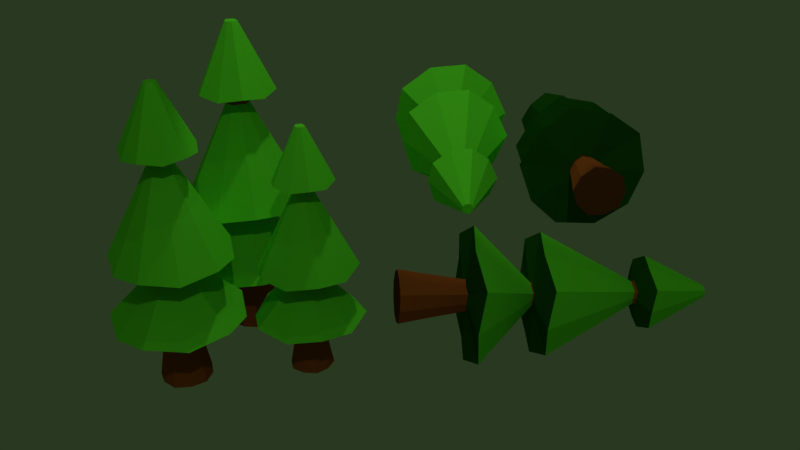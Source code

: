 # Source: LowPolyTree.blend  (saved by Blender 2.78.0; exported with 4.5.12 LTS)
import bpy
from mathutils import Matrix  # noqa: F401  (used for matrix-valued properties, if any)

bpy.ops.wm.read_factory_settings(use_empty=True)
scene = bpy.context.scene
scene.name = 'Scene'

# ---- collections
col_collection_1 = bpy.data.collections.new('Collection 1'); scene.collection.children.link(col_collection_1)

# ---- materials (node trees are filled in below, after node groups)
mat_plant = bpy.data.materials.new('PLANT')
mat_plant.alpha_threshold = 0.0
mat_plant.use_transparent_shadow = False
mat_plant.diffuse_color = (0.1727, 1.0, 0.0291, 1.0)
mat_plant.roughness = 0.5
mat_plant.specular_intensity = 0.0
mat_wood = bpy.data.materials.new('WOOD')
mat_wood.alpha_threshold = 0.0
mat_wood.use_transparent_shadow = False
mat_wood.diffuse_color = (0.4386, 0.09922, 0.01535, 1.0)
mat_wood.specular_color = (0.1358, 1.0, 0.3164)
mat_wood.roughness = 0.5
mat_wood.specular_intensity = 0.0
mat_plantdarc = bpy.data.materials.new('PLANTDARC')
mat_plantdarc.alpha_threshold = 0.0
mat_plantdarc.use_transparent_shadow = False
mat_plantdarc.diffuse_color = (0.01891, 0.1237, 0.005589, 1.0)
mat_plantdarc.roughness = 0.5
mat_plantdarc.specular_intensity = 0.0
mat_pantlmidele = bpy.data.materials.new('PANTLMIDELE')
mat_pantlmidele.alpha_threshold = 0.0
mat_pantlmidele.use_transparent_shadow = False
mat_pantlmidele.diffuse_color = (0.1877, 0.6038, 0.04052, 1.0)
mat_pantlmidele.roughness = 0.5
mat_pantlmidele.specular_intensity = 0.0
mat_wooddarc = bpy.data.materials.new('WOODDARC')
mat_wooddarc.alpha_threshold = 0.0
mat_wooddarc.use_transparent_shadow = False
mat_wooddarc.diffuse_color = (0.1845, 0.04686, 0.01198, 1.0)
mat_wooddarc.roughness = 0.5
mat_plant_003 = bpy.data.materials.new('PLANT.003')
mat_plant_003.alpha_threshold = 0.0
mat_plant_003.use_transparent_shadow = False
mat_plant_003.diffuse_color = (0.1727, 1.0, 0.0291, 1.0)
mat_plant_003.roughness = 0.5
mat_plant_003.specular_intensity = 0.0
mat_wood_003 = bpy.data.materials.new('WOOD.003')
mat_wood_003.alpha_threshold = 0.0
mat_wood_003.use_transparent_shadow = False
mat_wood_003.diffuse_color = (0.4386, 0.09922, 0.01535, 1.0)
mat_wood_003.specular_color = (0.1358, 1.0, 0.3164)
mat_wood_003.roughness = 0.5
mat_wood_003.specular_intensity = 0.0
mat_plantdarc_003 = bpy.data.materials.new('PLANTDARC.003')
mat_plantdarc_003.alpha_threshold = 0.0
mat_plantdarc_003.use_transparent_shadow = False
mat_plantdarc_003.diffuse_color = (0.01891, 0.1237, 0.005589, 1.0)
mat_plantdarc_003.roughness = 0.5
mat_plantdarc_003.specular_intensity = 0.0
mat_pantlmidele_003 = bpy.data.materials.new('PANTLMIDELE.003')
mat_pantlmidele_003.alpha_threshold = 0.0
mat_pantlmidele_003.use_transparent_shadow = False
mat_pantlmidele_003.diffuse_color = (0.1877, 0.6038, 0.04052, 1.0)
mat_pantlmidele_003.roughness = 0.5
mat_pantlmidele_003.specular_intensity = 0.0
mat_wooddarc_003 = bpy.data.materials.new('WOODDARC.003')
mat_wooddarc_003.alpha_threshold = 0.0
mat_wooddarc_003.use_transparent_shadow = False
mat_wooddarc_003.diffuse_color = (0.1845, 0.04686, 0.01198, 1.0)
mat_wooddarc_003.roughness = 0.5
mat_plant_005 = bpy.data.materials.new('PLANT.005')
mat_plant_005.alpha_threshold = 0.0
mat_plant_005.use_transparent_shadow = False
mat_plant_005.diffuse_color = (0.1727, 1.0, 0.0291, 1.0)
mat_plant_005.roughness = 0.5
mat_plant_005.specular_intensity = 0.0
mat_wood_005 = bpy.data.materials.new('WOOD.005')
mat_wood_005.alpha_threshold = 0.0
mat_wood_005.use_transparent_shadow = False
mat_wood_005.diffuse_color = (0.4386, 0.09922, 0.01535, 1.0)
mat_wood_005.specular_color = (0.1358, 1.0, 0.3164)
mat_wood_005.roughness = 0.5
mat_wood_005.specular_intensity = 0.0
mat_plantdarc_005 = bpy.data.materials.new('PLANTDARC.005')
mat_plantdarc_005.alpha_threshold = 0.0
mat_plantdarc_005.use_transparent_shadow = False
mat_plantdarc_005.diffuse_color = (0.01891, 0.1237, 0.005589, 1.0)
mat_plantdarc_005.roughness = 0.5
mat_plantdarc_005.specular_intensity = 0.0
mat_pantlmidele_005 = bpy.data.materials.new('PANTLMIDELE.005')
mat_pantlmidele_005.alpha_threshold = 0.0
mat_pantlmidele_005.use_transparent_shadow = False
mat_pantlmidele_005.diffuse_color = (0.1877, 0.6038, 0.04052, 1.0)
mat_pantlmidele_005.roughness = 0.5
mat_pantlmidele_005.specular_intensity = 0.0
mat_wooddarc_005 = bpy.data.materials.new('WOODDARC.005')
mat_wooddarc_005.alpha_threshold = 0.0
mat_wooddarc_005.use_transparent_shadow = False
mat_wooddarc_005.diffuse_color = (0.1845, 0.04686, 0.01198, 1.0)
mat_wooddarc_005.roughness = 0.5
mat_plant_009 = bpy.data.materials.new('PLANT.009')
mat_plant_009.alpha_threshold = 0.0
mat_plant_009.use_transparent_shadow = False
mat_plant_009.diffuse_color = (0.1727, 1.0, 0.0291, 1.0)
mat_plant_009.roughness = 0.5
mat_plant_009.specular_intensity = 0.0
mat_wood_009 = bpy.data.materials.new('WOOD.009')
mat_wood_009.alpha_threshold = 0.0
mat_wood_009.use_transparent_shadow = False
mat_wood_009.diffuse_color = (0.4386, 0.09922, 0.01535, 1.0)
mat_wood_009.specular_color = (0.1358, 1.0, 0.3164)
mat_wood_009.roughness = 0.5
mat_wood_009.specular_intensity = 0.0
mat_plantdarc_009 = bpy.data.materials.new('PLANTDARC.009')
mat_plantdarc_009.alpha_threshold = 0.0
mat_plantdarc_009.use_transparent_shadow = False
mat_plantdarc_009.diffuse_color = (0.01891, 0.1237, 0.005589, 1.0)
mat_plantdarc_009.roughness = 0.5
mat_plantdarc_009.specular_intensity = 0.0
mat_pantlmidele_009 = bpy.data.materials.new('PANTLMIDELE.009')
mat_pantlmidele_009.alpha_threshold = 0.0
mat_pantlmidele_009.use_transparent_shadow = False
mat_pantlmidele_009.diffuse_color = (0.1877, 0.6038, 0.04052, 1.0)
mat_pantlmidele_009.roughness = 0.5
mat_pantlmidele_009.specular_intensity = 0.0
mat_wooddarc_009 = bpy.data.materials.new('WOODDARC.009')
mat_wooddarc_009.alpha_threshold = 0.0
mat_wooddarc_009.use_transparent_shadow = False
mat_wooddarc_009.diffuse_color = (0.1845, 0.04686, 0.01198, 1.0)
mat_wooddarc_009.roughness = 0.5
mat_plant_010 = bpy.data.materials.new('PLANT.010')
mat_plant_010.alpha_threshold = 0.0
mat_plant_010.use_transparent_shadow = False
mat_plant_010.diffuse_color = (0.1727, 1.0, 0.0291, 1.0)
mat_plant_010.roughness = 0.5
mat_plant_010.specular_intensity = 0.0
mat_wood_010 = bpy.data.materials.new('WOOD.010')
mat_wood_010.alpha_threshold = 0.0
mat_wood_010.use_transparent_shadow = False
mat_wood_010.diffuse_color = (0.4386, 0.09922, 0.01535, 1.0)
mat_wood_010.specular_color = (0.1358, 1.0, 0.3164)
mat_wood_010.roughness = 0.5
mat_wood_010.specular_intensity = 0.0
mat_plantdarc_010 = bpy.data.materials.new('PLANTDARC.010')
mat_plantdarc_010.alpha_threshold = 0.0
mat_plantdarc_010.use_transparent_shadow = False
mat_plantdarc_010.diffuse_color = (0.01891, 0.1237, 0.005589, 1.0)
mat_plantdarc_010.roughness = 0.5
mat_plantdarc_010.specular_intensity = 0.0
mat_pantlmidele_010 = bpy.data.materials.new('PANTLMIDELE.010')
mat_pantlmidele_010.alpha_threshold = 0.0
mat_pantlmidele_010.use_transparent_shadow = False
mat_pantlmidele_010.diffuse_color = (0.1877, 0.6038, 0.04052, 1.0)
mat_pantlmidele_010.roughness = 0.5
mat_pantlmidele_010.specular_intensity = 0.0
mat_wooddarc_010 = bpy.data.materials.new('WOODDARC.010')
mat_wooddarc_010.alpha_threshold = 0.0
mat_wooddarc_010.use_transparent_shadow = False
mat_wooddarc_010.diffuse_color = (0.1845, 0.04686, 0.01198, 1.0)
mat_wooddarc_010.roughness = 0.5
mat_plant_011 = bpy.data.materials.new('PLANT.011')
mat_plant_011.alpha_threshold = 0.0
mat_plant_011.use_transparent_shadow = False
mat_plant_011.diffuse_color = (0.1727, 1.0, 0.0291, 1.0)
mat_plant_011.roughness = 0.5
mat_plant_011.specular_intensity = 0.0
mat_wood_011 = bpy.data.materials.new('WOOD.011')
mat_wood_011.alpha_threshold = 0.0
mat_wood_011.use_transparent_shadow = False
mat_wood_011.diffuse_color = (0.4386, 0.09922, 0.01535, 1.0)
mat_wood_011.specular_color = (0.1358, 1.0, 0.3164)
mat_wood_011.roughness = 0.5
mat_wood_011.specular_intensity = 0.0
mat_plantdarc_011 = bpy.data.materials.new('PLANTDARC.011')
mat_plantdarc_011.alpha_threshold = 0.0
mat_plantdarc_011.use_transparent_shadow = False
mat_plantdarc_011.diffuse_color = (0.01891, 0.1237, 0.005589, 1.0)
mat_plantdarc_011.roughness = 0.5
mat_plantdarc_011.specular_intensity = 0.0
mat_pantlmidele_011 = bpy.data.materials.new('PANTLMIDELE.011')
mat_pantlmidele_011.alpha_threshold = 0.0
mat_pantlmidele_011.use_transparent_shadow = False
mat_pantlmidele_011.diffuse_color = (0.1877, 0.6038, 0.04052, 1.0)
mat_pantlmidele_011.roughness = 0.5
mat_pantlmidele_011.specular_intensity = 0.0
mat_wooddarc_011 = bpy.data.materials.new('WOODDARC.011')
mat_wooddarc_011.alpha_threshold = 0.0
mat_wooddarc_011.use_transparent_shadow = False
mat_wooddarc_011.diffuse_color = (0.1845, 0.04686, 0.01198, 1.0)
mat_wooddarc_011.roughness = 0.5

# ---- material node trees

# ---- world
world_world = bpy.data.worlds.new('World'); scene.world = world_world
world_world.color = (0.02234, 0.03968, 0.01443)
world_world.use_sun_shadow = False
world_world.sun_shadow_jitter_overblur = 0.0
world_world.cycles.sampling_method = 'MANUAL'

# ---- cameras
cam_camera = bpy.data.cameras.new('Camera')
cam_camera.clip_end = 100.0
cam_camera.lens = 35.0
cam_camera.sensor_width = 32.0
cam_camera.sensor_height = 18.0
cam_camera.ortho_scale = 7.314
cam_camera.dof.focus_distance = 0.0
cam_camera.dof.aperture_fstop = 128.0

# ---- lights
light_sun_003 = bpy.data.lights.new('Sun.003', 'SPOT')
light_sun_003.color = (0.747, 0.9712, 1.0)
light_sun_003.transmission_factor = 0.0
light_sun_003.energy = 100.0
light_sun_003.shadow_buffer_clip_start = 0.5
light_sun_003.shadow_soft_size = 0.1
light_sun_003.shadow_maximum_resolution = 0.006
light_sun_003.use_absolute_resolution = True
light_sun_004 = bpy.data.lights.new('Sun.004', 'SPOT')
light_sun_004.color = (0.747, 0.9712, 1.0)
light_sun_004.transmission_factor = 0.0
light_sun_004.energy = 100.0
light_sun_004.shadow_buffer_clip_start = 0.5
light_sun_004.shadow_soft_size = 0.1
light_sun_004.shadow_maximum_resolution = 0.006
light_sun_004.use_absolute_resolution = True
light_sun_005 = bpy.data.lights.new('Sun.005', 'SPOT')
light_sun_005.color = (0.747, 0.9712, 1.0)
light_sun_005.transmission_factor = 0.0
light_sun_005.energy = 100.0
light_sun_005.shadow_buffer_clip_start = 0.5
light_sun_005.shadow_soft_size = 0.1
light_sun_005.shadow_maximum_resolution = 0.006
light_sun_005.use_absolute_resolution = True

# ---- meshes
me_icosphere = bpy.data.meshes.new('Icosphere')
me_icosphere.from_pydata([(0.2313, -0.7118, 0.4536), (-0.6055, -0.4399, 0.4536), (-0.6055, 0.4399, 0.4536), (0.2313, 0.7118, 0.4536), (0.7484, 1.46e-09, 0.4536), (0.5758, -0.4184, 0.5193), (-0.22, -0.6769, 0.5193), (-0.7118, 1.46e-09, 0.5193), (-0.22, 0.6769, 0.5193), (0.5758, 0.4184, 0.5193), (0.6852, -0.5, 1.248), (0.2734, -0.8506, 1.246), (-0.2658, -0.809, 1.248), (-0.7266, -0.5257, 1.246), (-0.8536, 4.404e-07, 1.248), (-0.7266, 0.5257, 1.246), (-0.2658, 0.809, 1.248), (0.2734, 0.8506, 1.246), (0.6852, 0.5, 1.248), (0.8914, 4.404e-07, 1.246), (0.1595, -0.5, 1.257), (0.5227, 4.404e-07, 1.257), (-0.002981, 4.404e-07, 1.262), (-0.4283, -0.309, 1.257), (-0.4283, 0.309, 1.257), (0.1595, 0.5, 1.257), (0.404, -0.2935, -0.8891), (0.1622, -0.4993, -0.9352), (-0.1543, -0.4749, -0.8891), (-0.4248, -0.3086, -0.9352), (-0.4993, 4.626e-09, -0.8891), (-0.4248, 0.3086, -0.9352), (-0.1543, 0.4749, -0.8891), (0.1622, 0.4993, -0.9352), (0.404, 0.2935, -0.8891), (0.525, 4.626e-09, -0.9352), (1.738, -1.263, -0.9454), (0.6982, -2.149, -1.144), (-0.664, -2.044, -0.9454), (-1.828, -1.328, -1.144), (-2.149, 1.289e-08, -0.9454), (-1.828, 1.328, -1.144), (-0.664, 2.044, -0.9454), (0.6982, 2.149, -1.144), (1.738, 1.263, -0.9454), (2.259, 1.289e-08, -1.144), (0.2954, -0.2151, -3.017), (0.1183, -0.3659, -3.051), (-0.1136, -0.348, -3.017), (-0.3118, -0.2261, -3.051), (-0.3664, 7.87e-08, -3.017), (-0.3118, 0.2261, -3.051), (-0.1136, 0.348, -3.017), (0.1183, 0.3659, -3.051), (0.2954, 0.2151, -3.017), (0.3842, 7.87e-08, -3.051), (0.296, -0.2151, -3.059), (0.1189, -0.3659, -3.093), (-0.1131, -0.348, -3.059), (-0.3112, -0.2261, -3.093), (-0.3659, -6.627e-09, -3.059), (-0.3112, 0.2261, -3.093), (-0.1131, 0.348, -3.059), (0.1189, 0.3659, -3.093), (0.296, 0.2151, -3.059), (0.3847, -6.627e-09, -3.093), (1.563, -1.136, -3.122), (0.6278, -1.933, -3.3), (-0.5973, -1.838, -3.122), (-1.644, -1.194, -3.3), (-1.933, -2.937e-08, -3.122), (-1.644, 1.194, -3.3), (-0.5973, 1.838, -3.122), (0.6278, 1.933, -3.3), (1.563, 1.136, -3.122), (2.032, -2.937e-08, -3.3), (0.3022, -0.2196, -6.487), (0.1213, -0.3737, -6.522), (-0.1156, -0.3554, -6.487), (-0.318, -0.2309, -6.522), (-0.3738, -5.532e-09, -6.487), (-0.318, 0.2309, -6.522), (-0.1156, 0.3554, -6.487), (0.1213, 0.3737, -6.522), (0.3022, 0.2196, -6.487), (0.3928, -5.532e-09, -6.522), (0.9433, -0.6854, -6.705), (0.3788, -1.166, -6.812), (-0.3605, -1.109, -6.705), (-0.9921, -0.7207, -6.812), (-1.166, -3.553e-09, -6.705), (-0.9921, 0.7207, -6.812), (-0.3605, 1.109, -6.705), (0.3788, 1.166, -6.812), (0.9433, 0.6854, -6.705), (1.226, -3.553e-09, -6.812), (0.1527, -0.111, -8.881), (0.06125, -0.1888, -8.899), (-0.05846, -0.1796, -8.881), (-0.1607, -0.1167, -8.899), (-0.1889, -5.849e-09, -8.881), (-0.1607, 0.1167, -8.899), (-0.05846, 0.1796, -8.881), (0.06125, 0.1888, -8.899), (0.1527, 0.111, -8.881), (0.1985, -5.849e-09, -8.899), (0.1156, 0.3568, -6.419), (-0.1106, 0.3393, -6.386), (0.1156, -0.3568, -6.419), (0.2883, -0.2097, -6.386), (-0.3571, 2.959e-08, -6.386), (-0.3038, -0.2205, -6.419), (0.3748, 2.959e-08, -6.419), (0.2883, 0.2097, -6.386), (-0.1106, -0.3393, -6.386), (-0.3038, 0.2205, -6.419)], [], [(6, 0, 11, 12), (0, 5, 10, 11), (9, 3, 17, 18), (3, 8, 16, 17), (5, 4, 19, 10), (8, 2, 15, 16), (2, 7, 14, 15), (7, 1, 13, 14), (1, 6, 12, 13), (4, 9, 18, 19), (11, 10, 20), (13, 12, 23), (15, 14, 24), (17, 16, 25), (19, 18, 21), (21, 25, 22), (21, 18, 25), (18, 17, 25), (25, 24, 22), (25, 16, 24), (16, 15, 24), (24, 23, 22), (24, 14, 23), (14, 13, 23), (23, 20, 22), (23, 12, 20), (12, 11, 20), (20, 21, 22), (20, 10, 21), (10, 19, 21), (7, 2, 31, 30), (35, 26, 36, 45), (3, 9, 34, 33), (0, 6, 28, 27), (8, 3, 33, 32), (5, 0, 27, 26), (1, 7, 30, 29), (9, 4, 35, 34), (6, 1, 29, 28), (2, 8, 32, 31), (4, 5, 26, 35), (40, 41, 51, 50), (30, 31, 41, 40), (33, 34, 44, 43), (27, 28, 38, 37), (32, 33, 43, 42), (26, 27, 37, 36), (29, 30, 40, 39), (34, 35, 45, 44), (28, 29, 39, 38), (31, 32, 42, 41), (53, 54, 64, 63), (43, 44, 54, 53), (37, 38, 48, 47), (42, 43, 53, 52), (36, 37, 47, 46), (39, 40, 50, 49), (44, 45, 55, 54), (38, 39, 49, 48), (41, 42, 52, 51), (45, 36, 46, 55), (57, 58, 68, 67), (47, 48, 58, 57), (52, 53, 63, 62), (46, 47, 57, 56), (49, 50, 60, 59), (54, 55, 65, 64), (48, 49, 59, 58), (51, 52, 62, 61), (55, 46, 56, 65), (50, 51, 61, 60), (107, 106, 83, 82), (62, 63, 73, 72), (56, 57, 67, 66), (59, 60, 70, 69), (64, 65, 75, 74), (58, 59, 69, 68), (61, 62, 72, 71), (65, 56, 66, 75), (60, 61, 71, 70), (63, 64, 74, 73), (76, 77, 87, 86), (109, 108, 77, 76), (111, 110, 80, 79), (113, 112, 85, 84), (114, 111, 79, 78), (115, 107, 82, 81), (112, 109, 76, 85), (110, 115, 81, 80), (106, 113, 84, 83), (108, 114, 78, 77), (94, 95, 105, 104), (79, 80, 90, 89), (84, 85, 95, 94), (78, 79, 89, 88), (81, 82, 92, 91), (85, 76, 86, 95), (80, 81, 91, 90), (83, 84, 94, 93), (77, 78, 88, 87), (82, 83, 93, 92), (96, 97, 98, 99, 100, 101, 102, 103, 104, 105), (88, 89, 99, 98), (91, 92, 102, 101), (95, 86, 96, 105), (90, 91, 101, 100), (93, 94, 104, 103), (87, 88, 98, 97), (92, 93, 103, 102), (86, 87, 97, 96), (89, 90, 100, 99), (67, 68, 114, 108), (73, 74, 113, 106), (70, 71, 115, 110), (75, 66, 109, 112), (71, 72, 107, 115), (68, 69, 111, 114), (74, 75, 112, 113), (69, 70, 110, 111), (66, 67, 108, 109), (72, 73, 106, 107)])
me_icosphere.polygons.foreach_set('material_index', [1, 1, 1, 1, 1, 1, 1, 1, 1, 1, 4, 4, 4, 4, 4, 4, 4, 4, 4, 4, 4, 4, 4, 4, 4, 4, 4, 4, 4, 4, 1, 2, 1, 1, 1, 1, 1, 1, 1, 1, 1, 0, 2, 2, 2, 2, 2, 2, 2, 2, 2, 1, 0, 0, 0, 0, 0, 0, 0, 0, 0, 2, 1, 1, 1, 1, 1, 1, 1, 1, 1, 1, 2, 2, 2, 2, 2, 2, 2, 2, 2, 2, 1, 1, 1, 1, 1, 1, 1, 1, 1, 0, 2, 2, 2, 2, 2, 2, 2, 2, 2, 0, 0, 0, 0, 0, 0, 0, 0, 0, 0, 0, 0, 0, 0, 0, 0, 0, 0, 0, 0])
me_icosphere.materials.append(mat_plant)
me_icosphere.materials.append(mat_wood)
me_icosphere.materials.append(mat_plantdarc)
me_icosphere.materials.append(mat_pantlmidele)
me_icosphere.materials.append(mat_wooddarc)
me_icosphere.use_remesh_preserve_volume = False
me_icosphere.use_remesh_preserve_attributes = False
me_icosphere.use_mirror_vertex_groups = False
me_icosphere.update()
me_icosphere_003 = bpy.data.meshes.new('Icosphere.003')
me_icosphere_003.from_pydata([(0.2313, -0.7118, 0.4536), (-0.6055, -0.4399, 0.4536), (-0.6055, 0.4399, 0.4536), (0.2313, 0.7118, 0.4536), (0.7484, 1.46e-09, 0.4536), (0.5758, -0.4184, 0.5193), (-0.22, -0.6769, 0.5193), (-0.7118, 1.46e-09, 0.5193), (-0.22, 0.6769, 0.5193), (0.5758, 0.4184, 0.5193), (0.6852, -0.5, 1.248), (0.2734, -0.8506, 1.246), (-0.2658, -0.809, 1.248), (-0.7266, -0.5257, 1.246), (-0.8536, 4.404e-07, 1.248), (-0.7266, 0.5257, 1.246), (-0.2658, 0.809, 1.248), (0.2734, 0.8506, 1.246), (0.6852, 0.5, 1.248), (0.8914, 4.404e-07, 1.246), (0.1595, -0.5, 1.257), (0.5227, 4.404e-07, 1.257), (-0.002981, 4.404e-07, 1.262), (-0.4283, -0.309, 1.257), (-0.4283, 0.309, 1.257), (0.1595, 0.5, 1.257), (0.404, -0.2935, -0.8891), (0.1622, -0.4993, -0.9352), (-0.1543, -0.4749, -0.8891), (-0.4248, -0.3086, -0.9352), (-0.4993, 4.626e-09, -0.8891), (-0.4248, 0.3086, -0.9352), (-0.1543, 0.4749, -0.8891), (0.1622, 0.4993, -0.9352), (0.404, 0.2935, -0.8891), (0.525, 4.626e-09, -0.9352), (1.738, -1.263, -0.9454), (0.6982, -2.149, -1.144), (-0.664, -2.044, -0.9454), (-1.828, -1.328, -1.144), (-2.149, 1.289e-08, -0.9454), (-1.828, 1.328, -1.144), (-0.664, 2.044, -0.9454), (0.6982, 2.149, -1.144), (1.738, 1.263, -0.9454), (2.259, 1.289e-08, -1.144), (0.2954, -0.2151, -3.017), (0.1183, -0.3659, -3.051), (-0.1136, -0.348, -3.017), (-0.3118, -0.2261, -3.051), (-0.3664, 7.87e-08, -3.017), (-0.3118, 0.2261, -3.051), (-0.1136, 0.348, -3.017), (0.1183, 0.3659, -3.051), (0.2954, 0.2151, -3.017), (0.3842, 7.87e-08, -3.051), (0.296, -0.2151, -3.059), (0.1189, -0.3659, -3.093), (-0.1131, -0.348, -3.059), (-0.3112, -0.2261, -3.093), (-0.3659, -6.627e-09, -3.059), (-0.3112, 0.2261, -3.093), (-0.1131, 0.348, -3.059), (0.1189, 0.3659, -3.093), (0.296, 0.2151, -3.059), (0.3847, -6.627e-09, -3.093), (1.563, -1.136, -3.122), (0.6278, -1.933, -3.3), (-0.5973, -1.838, -3.122), (-1.644, -1.194, -3.3), (-1.933, -2.937e-08, -3.122), (-1.644, 1.194, -3.3), (-0.5973, 1.838, -3.122), (0.6278, 1.933, -3.3), (1.563, 1.136, -3.122), (2.032, -2.937e-08, -3.3), (0.3022, -0.2196, -6.487), (0.1213, -0.3737, -6.522), (-0.1156, -0.3554, -6.487), (-0.318, -0.2309, -6.522), (-0.3738, -5.532e-09, -6.487), (-0.318, 0.2309, -6.522), (-0.1156, 0.3554, -6.487), (0.1213, 0.3737, -6.522), (0.3022, 0.2196, -6.487), (0.3928, -5.532e-09, -6.522), (0.9433, -0.6854, -6.705), (0.3788, -1.166, -6.812), (-0.3605, -1.109, -6.705), (-0.9921, -0.7207, -6.812), (-1.166, -3.553e-09, -6.705), (-0.9921, 0.7207, -6.812), (-0.3605, 1.109, -6.705), (0.3788, 1.166, -6.812), (0.9433, 0.6854, -6.705), (1.226, -3.553e-09, -6.812), (0.1527, -0.111, -8.881), (0.06125, -0.1888, -8.899), (-0.05846, -0.1796, -8.881), (-0.1607, -0.1167, -8.899), (-0.1889, -5.849e-09, -8.881), (-0.1607, 0.1167, -8.899), (-0.05846, 0.1796, -8.881), (0.06125, 0.1888, -8.899), (0.1527, 0.111, -8.881), (0.1985, -5.849e-09, -8.899), (0.1156, 0.3568, -6.419), (-0.1106, 0.3393, -6.386), (0.1156, -0.3568, -6.419), (0.2883, -0.2097, -6.386), (-0.3571, 2.959e-08, -6.386), (-0.3038, -0.2205, -6.419), (0.3748, 2.959e-08, -6.419), (0.2883, 0.2097, -6.386), (-0.1106, -0.3393, -6.386), (-0.3038, 0.2205, -6.419)], [], [(6, 0, 11, 12), (0, 5, 10, 11), (9, 3, 17, 18), (3, 8, 16, 17), (5, 4, 19, 10), (8, 2, 15, 16), (2, 7, 14, 15), (7, 1, 13, 14), (1, 6, 12, 13), (4, 9, 18, 19), (11, 10, 20), (13, 12, 23), (15, 14, 24), (17, 16, 25), (19, 18, 21), (21, 25, 22), (21, 18, 25), (18, 17, 25), (25, 24, 22), (25, 16, 24), (16, 15, 24), (24, 23, 22), (24, 14, 23), (14, 13, 23), (23, 20, 22), (23, 12, 20), (12, 11, 20), (20, 21, 22), (20, 10, 21), (10, 19, 21), (7, 2, 31, 30), (35, 26, 36, 45), (3, 9, 34, 33), (0, 6, 28, 27), (8, 3, 33, 32), (5, 0, 27, 26), (1, 7, 30, 29), (9, 4, 35, 34), (6, 1, 29, 28), (2, 8, 32, 31), (4, 5, 26, 35), (40, 41, 51, 50), (30, 31, 41, 40), (33, 34, 44, 43), (27, 28, 38, 37), (32, 33, 43, 42), (26, 27, 37, 36), (29, 30, 40, 39), (34, 35, 45, 44), (28, 29, 39, 38), (31, 32, 42, 41), (53, 54, 64, 63), (43, 44, 54, 53), (37, 38, 48, 47), (42, 43, 53, 52), (36, 37, 47, 46), (39, 40, 50, 49), (44, 45, 55, 54), (38, 39, 49, 48), (41, 42, 52, 51), (45, 36, 46, 55), (57, 58, 68, 67), (47, 48, 58, 57), (52, 53, 63, 62), (46, 47, 57, 56), (49, 50, 60, 59), (54, 55, 65, 64), (48, 49, 59, 58), (51, 52, 62, 61), (55, 46, 56, 65), (50, 51, 61, 60), (107, 106, 83, 82), (62, 63, 73, 72), (56, 57, 67, 66), (59, 60, 70, 69), (64, 65, 75, 74), (58, 59, 69, 68), (61, 62, 72, 71), (65, 56, 66, 75), (60, 61, 71, 70), (63, 64, 74, 73), (76, 77, 87, 86), (109, 108, 77, 76), (111, 110, 80, 79), (113, 112, 85, 84), (114, 111, 79, 78), (115, 107, 82, 81), (112, 109, 76, 85), (110, 115, 81, 80), (106, 113, 84, 83), (108, 114, 78, 77), (94, 95, 105, 104), (79, 80, 90, 89), (84, 85, 95, 94), (78, 79, 89, 88), (81, 82, 92, 91), (85, 76, 86, 95), (80, 81, 91, 90), (83, 84, 94, 93), (77, 78, 88, 87), (82, 83, 93, 92), (96, 97, 98, 99, 100, 101, 102, 103, 104, 105), (88, 89, 99, 98), (91, 92, 102, 101), (95, 86, 96, 105), (90, 91, 101, 100), (93, 94, 104, 103), (87, 88, 98, 97), (92, 93, 103, 102), (86, 87, 97, 96), (89, 90, 100, 99), (67, 68, 114, 108), (73, 74, 113, 106), (70, 71, 115, 110), (75, 66, 109, 112), (71, 72, 107, 115), (68, 69, 111, 114), (74, 75, 112, 113), (69, 70, 110, 111), (66, 67, 108, 109), (72, 73, 106, 107)])
me_icosphere_003.polygons.foreach_set('material_index', [1, 1, 1, 1, 1, 1, 1, 1, 1, 1, 4, 4, 4, 4, 4, 4, 4, 4, 4, 4, 4, 4, 4, 4, 4, 4, 4, 4, 4, 4, 1, 2, 1, 1, 1, 1, 1, 1, 1, 1, 1, 0, 2, 2, 2, 2, 2, 2, 2, 2, 2, 1, 0, 0, 0, 0, 0, 0, 0, 0, 0, 2, 1, 1, 1, 1, 1, 1, 1, 1, 1, 1, 2, 2, 2, 2, 2, 2, 2, 2, 2, 2, 1, 1, 1, 1, 1, 1, 1, 1, 1, 0, 2, 2, 2, 2, 2, 2, 2, 2, 2, 0, 0, 0, 0, 0, 0, 0, 0, 0, 0, 0, 0, 0, 0, 0, 0, 0, 0, 0, 0])
me_icosphere_003.materials.append(mat_plant_003)
me_icosphere_003.materials.append(mat_wood_003)
me_icosphere_003.materials.append(mat_plantdarc_003)
me_icosphere_003.materials.append(mat_pantlmidele_003)
me_icosphere_003.materials.append(mat_wooddarc_003)
me_icosphere_003.use_remesh_preserve_volume = False
me_icosphere_003.use_remesh_preserve_attributes = False
me_icosphere_003.use_mirror_vertex_groups = False
me_icosphere_003.update()
me_icosphere_005 = bpy.data.meshes.new('Icosphere.005')
me_icosphere_005.from_pydata([(0.2313, -0.7118, 0.4536), (-0.6055, -0.4399, 0.4536), (-0.6055, 0.4399, 0.4536), (0.2313, 0.7118, 0.4536), (0.7484, 1.46e-09, 0.4536), (0.5758, -0.4184, 0.5193), (-0.22, -0.6769, 0.5193), (-0.7118, 1.46e-09, 0.5193), (-0.22, 0.6769, 0.5193), (0.5758, 0.4184, 0.5193), (0.6852, -0.5, 1.248), (0.2734, -0.8506, 1.246), (-0.2658, -0.809, 1.248), (-0.7266, -0.5257, 1.246), (-0.8536, 4.404e-07, 1.248), (-0.7266, 0.5257, 1.246), (-0.2658, 0.809, 1.248), (0.2734, 0.8506, 1.246), (0.6852, 0.5, 1.248), (0.8914, 4.404e-07, 1.246), (0.1595, -0.5, 1.257), (0.5227, 4.404e-07, 1.257), (-0.002981, 4.404e-07, 1.262), (-0.4283, -0.309, 1.257), (-0.4283, 0.309, 1.257), (0.1595, 0.5, 1.257), (0.404, -0.2935, -0.8891), (0.1622, -0.4993, -0.9352), (-0.1543, -0.4749, -0.8891), (-0.4248, -0.3086, -0.9352), (-0.4993, 4.626e-09, -0.8891), (-0.4248, 0.3086, -0.9352), (-0.1543, 0.4749, -0.8891), (0.1622, 0.4993, -0.9352), (0.404, 0.2935, -0.8891), (0.525, 4.626e-09, -0.9352), (1.738, -1.263, -0.9454), (0.6982, -2.149, -1.144), (-0.664, -2.044, -0.9454), (-1.828, -1.328, -1.144), (-2.149, 1.289e-08, -0.9454), (-1.828, 1.328, -1.144), (-0.664, 2.044, -0.9454), (0.6982, 2.149, -1.144), (1.738, 1.263, -0.9454), (2.259, 1.289e-08, -1.144), (0.2954, -0.2151, -3.017), (0.1183, -0.3659, -3.051), (-0.1136, -0.348, -3.017), (-0.3118, -0.2261, -3.051), (-0.3664, 7.87e-08, -3.017), (-0.3118, 0.2261, -3.051), (-0.1136, 0.348, -3.017), (0.1183, 0.3659, -3.051), (0.2954, 0.2151, -3.017), (0.3842, 7.87e-08, -3.051), (0.296, -0.2151, -3.059), (0.1189, -0.3659, -3.093), (-0.1131, -0.348, -3.059), (-0.3112, -0.2261, -3.093), (-0.3659, -6.627e-09, -3.059), (-0.3112, 0.2261, -3.093), (-0.1131, 0.348, -3.059), (0.1189, 0.3659, -3.093), (0.296, 0.2151, -3.059), (0.3847, -6.627e-09, -3.093), (1.563, -1.136, -3.122), (0.6278, -1.933, -3.3), (-0.5973, -1.838, -3.122), (-1.644, -1.194, -3.3), (-1.933, -2.937e-08, -3.122), (-1.644, 1.194, -3.3), (-0.5973, 1.838, -3.122), (0.6278, 1.933, -3.3), (1.563, 1.136, -3.122), (2.032, -2.937e-08, -3.3), (0.3022, -0.2196, -6.487), (0.1213, -0.3737, -6.522), (-0.1156, -0.3554, -6.487), (-0.318, -0.2309, -6.522), (-0.3738, -5.532e-09, -6.487), (-0.318, 0.2309, -6.522), (-0.1156, 0.3554, -6.487), (0.1213, 0.3737, -6.522), (0.3022, 0.2196, -6.487), (0.3928, -5.532e-09, -6.522), (0.9433, -0.6854, -6.705), (0.3788, -1.166, -6.812), (-0.3605, -1.109, -6.705), (-0.9921, -0.7207, -6.812), (-1.166, -3.553e-09, -6.705), (-0.9921, 0.7207, -6.812), (-0.3605, 1.109, -6.705), (0.3788, 1.166, -6.812), (0.9433, 0.6854, -6.705), (1.226, -3.553e-09, -6.812), (0.1527, -0.111, -8.881), (0.06125, -0.1888, -8.899), (-0.05846, -0.1796, -8.881), (-0.1607, -0.1167, -8.899), (-0.1889, -5.849e-09, -8.881), (-0.1607, 0.1167, -8.899), (-0.05846, 0.1796, -8.881), (0.06125, 0.1888, -8.899), (0.1527, 0.111, -8.881), (0.1985, -5.849e-09, -8.899), (0.1156, 0.3568, -6.419), (-0.1106, 0.3393, -6.386), (0.1156, -0.3568, -6.419), (0.2883, -0.2097, -6.386), (-0.3571, 2.959e-08, -6.386), (-0.3038, -0.2205, -6.419), (0.3748, 2.959e-08, -6.419), (0.2883, 0.2097, -6.386), (-0.1106, -0.3393, -6.386), (-0.3038, 0.2205, -6.419)], [], [(6, 0, 11, 12), (0, 5, 10, 11), (9, 3, 17, 18), (3, 8, 16, 17), (5, 4, 19, 10), (8, 2, 15, 16), (2, 7, 14, 15), (7, 1, 13, 14), (1, 6, 12, 13), (4, 9, 18, 19), (11, 10, 20), (13, 12, 23), (15, 14, 24), (17, 16, 25), (19, 18, 21), (21, 25, 22), (21, 18, 25), (18, 17, 25), (25, 24, 22), (25, 16, 24), (16, 15, 24), (24, 23, 22), (24, 14, 23), (14, 13, 23), (23, 20, 22), (23, 12, 20), (12, 11, 20), (20, 21, 22), (20, 10, 21), (10, 19, 21), (7, 2, 31, 30), (35, 26, 36, 45), (3, 9, 34, 33), (0, 6, 28, 27), (8, 3, 33, 32), (5, 0, 27, 26), (1, 7, 30, 29), (9, 4, 35, 34), (6, 1, 29, 28), (2, 8, 32, 31), (4, 5, 26, 35), (40, 41, 51, 50), (30, 31, 41, 40), (33, 34, 44, 43), (27, 28, 38, 37), (32, 33, 43, 42), (26, 27, 37, 36), (29, 30, 40, 39), (34, 35, 45, 44), (28, 29, 39, 38), (31, 32, 42, 41), (53, 54, 64, 63), (43, 44, 54, 53), (37, 38, 48, 47), (42, 43, 53, 52), (36, 37, 47, 46), (39, 40, 50, 49), (44, 45, 55, 54), (38, 39, 49, 48), (41, 42, 52, 51), (45, 36, 46, 55), (57, 58, 68, 67), (47, 48, 58, 57), (52, 53, 63, 62), (46, 47, 57, 56), (49, 50, 60, 59), (54, 55, 65, 64), (48, 49, 59, 58), (51, 52, 62, 61), (55, 46, 56, 65), (50, 51, 61, 60), (107, 106, 83, 82), (62, 63, 73, 72), (56, 57, 67, 66), (59, 60, 70, 69), (64, 65, 75, 74), (58, 59, 69, 68), (61, 62, 72, 71), (65, 56, 66, 75), (60, 61, 71, 70), (63, 64, 74, 73), (76, 77, 87, 86), (109, 108, 77, 76), (111, 110, 80, 79), (113, 112, 85, 84), (114, 111, 79, 78), (115, 107, 82, 81), (112, 109, 76, 85), (110, 115, 81, 80), (106, 113, 84, 83), (108, 114, 78, 77), (94, 95, 105, 104), (79, 80, 90, 89), (84, 85, 95, 94), (78, 79, 89, 88), (81, 82, 92, 91), (85, 76, 86, 95), (80, 81, 91, 90), (83, 84, 94, 93), (77, 78, 88, 87), (82, 83, 93, 92), (96, 97, 98, 99, 100, 101, 102, 103, 104, 105), (88, 89, 99, 98), (91, 92, 102, 101), (95, 86, 96, 105), (90, 91, 101, 100), (93, 94, 104, 103), (87, 88, 98, 97), (92, 93, 103, 102), (86, 87, 97, 96), (89, 90, 100, 99), (67, 68, 114, 108), (73, 74, 113, 106), (70, 71, 115, 110), (75, 66, 109, 112), (71, 72, 107, 115), (68, 69, 111, 114), (74, 75, 112, 113), (69, 70, 110, 111), (66, 67, 108, 109), (72, 73, 106, 107)])
me_icosphere_005.polygons.foreach_set('material_index', [1, 1, 1, 1, 1, 1, 1, 1, 1, 1, 4, 4, 4, 4, 4, 4, 4, 4, 4, 4, 4, 4, 4, 4, 4, 4, 4, 4, 4, 4, 1, 2, 1, 1, 1, 1, 1, 1, 1, 1, 1, 0, 2, 2, 2, 2, 2, 2, 2, 2, 2, 1, 0, 0, 0, 0, 0, 0, 0, 0, 0, 2, 1, 1, 1, 1, 1, 1, 1, 1, 1, 1, 2, 2, 2, 2, 2, 2, 2, 2, 2, 2, 1, 1, 1, 1, 1, 1, 1, 1, 1, 0, 2, 2, 2, 2, 2, 2, 2, 2, 2, 0, 0, 0, 0, 0, 0, 0, 0, 0, 0, 0, 0, 0, 0, 0, 0, 0, 0, 0, 0])
me_icosphere_005.materials.append(mat_plant_005)
me_icosphere_005.materials.append(mat_wood_005)
me_icosphere_005.materials.append(mat_plantdarc_005)
me_icosphere_005.materials.append(mat_pantlmidele_005)
me_icosphere_005.materials.append(mat_wooddarc_005)
me_icosphere_005.use_remesh_preserve_volume = False
me_icosphere_005.use_remesh_preserve_attributes = False
me_icosphere_005.use_mirror_vertex_groups = False
me_icosphere_005.update()
me_icosphere_009 = bpy.data.meshes.new('Icosphere.009')
me_icosphere_009.from_pydata([(0.2313, -0.7118, 0.4536), (-0.6055, -0.4399, 0.4536), (-0.6055, 0.4399, 0.4536), (0.2313, 0.7118, 0.4536), (0.7484, 1.46e-09, 0.4536), (0.5758, -0.4184, 0.5193), (-0.22, -0.6769, 0.5193), (-0.7118, 1.46e-09, 0.5193), (-0.22, 0.6769, 0.5193), (0.5758, 0.4184, 0.5193), (0.6852, -0.5, 1.248), (0.2734, -0.8506, 1.246), (-0.2658, -0.809, 1.248), (-0.7266, -0.5257, 1.246), (-0.8536, 4.404e-07, 1.248), (-0.7266, 0.5257, 1.246), (-0.2658, 0.809, 1.248), (0.2734, 0.8506, 1.246), (0.6852, 0.5, 1.248), (0.8914, 4.404e-07, 1.246), (0.1595, -0.5, 1.257), (0.5227, 4.404e-07, 1.257), (-0.002981, 4.404e-07, 1.262), (-0.4283, -0.309, 1.257), (-0.4283, 0.309, 1.257), (0.1595, 0.5, 1.257), (0.404, -0.2935, -0.8891), (0.1622, -0.4993, -0.9352), (-0.1543, -0.4749, -0.8891), (-0.4248, -0.3086, -0.9352), (-0.4993, 4.626e-09, -0.8891), (-0.4248, 0.3086, -0.9352), (-0.1543, 0.4749, -0.8891), (0.1622, 0.4993, -0.9352), (0.404, 0.2935, -0.8891), (0.525, 4.626e-09, -0.9352), (1.738, -1.263, -0.9454), (0.6982, -2.149, -1.144), (-0.664, -2.044, -0.9454), (-1.828, -1.328, -1.144), (-2.149, 1.289e-08, -0.9454), (-1.828, 1.328, -1.144), (-0.664, 2.044, -0.9454), (0.6982, 2.149, -1.144), (1.738, 1.263, -0.9454), (2.259, 1.289e-08, -1.144), (0.2954, -0.2151, -3.017), (0.1183, -0.3659, -3.051), (-0.1136, -0.348, -3.017), (-0.3118, -0.2261, -3.051), (-0.3664, 7.87e-08, -3.017), (-0.3118, 0.2261, -3.051), (-0.1136, 0.348, -3.017), (0.1183, 0.3659, -3.051), (0.2954, 0.2151, -3.017), (0.3842, 7.87e-08, -3.051), (0.296, -0.2151, -3.059), (0.1189, -0.3659, -3.093), (-0.1131, -0.348, -3.059), (-0.3112, -0.2261, -3.093), (-0.3659, -6.627e-09, -3.059), (-0.3112, 0.2261, -3.093), (-0.1131, 0.348, -3.059), (0.1189, 0.3659, -3.093), (0.296, 0.2151, -3.059), (0.3847, -6.627e-09, -3.093), (1.563, -1.136, -3.122), (0.6278, -1.933, -3.3), (-0.5973, -1.838, -3.122), (-1.644, -1.194, -3.3), (-1.933, -2.937e-08, -3.122), (-1.644, 1.194, -3.3), (-0.5973, 1.838, -3.122), (0.6278, 1.933, -3.3), (1.563, 1.136, -3.122), (2.032, -2.937e-08, -3.3), (0.3022, -0.2196, -6.487), (0.1213, -0.3737, -6.522), (-0.1156, -0.3554, -6.487), (-0.318, -0.2309, -6.522), (-0.3738, -5.532e-09, -6.487), (-0.318, 0.2309, -6.522), (-0.1156, 0.3554, -6.487), (0.1213, 0.3737, -6.522), (0.3022, 0.2196, -6.487), (0.3928, -5.532e-09, -6.522), (0.9433, -0.6854, -6.705), (0.3788, -1.166, -6.812), (-0.3605, -1.109, -6.705), (-0.9921, -0.7207, -6.812), (-1.166, -3.553e-09, -6.705), (-0.9921, 0.7207, -6.812), (-0.3605, 1.109, -6.705), (0.3788, 1.166, -6.812), (0.9433, 0.6854, -6.705), (1.226, -3.553e-09, -6.812), (0.1527, -0.111, -8.881), (0.06125, -0.1888, -8.899), (-0.05846, -0.1796, -8.881), (-0.1607, -0.1167, -8.899), (-0.1889, -5.849e-09, -8.881), (-0.1607, 0.1167, -8.899), (-0.05846, 0.1796, -8.881), (0.06125, 0.1888, -8.899), (0.1527, 0.111, -8.881), (0.1985, -5.849e-09, -8.899), (0.1156, 0.3568, -6.419), (-0.1106, 0.3393, -6.386), (0.1156, -0.3568, -6.419), (0.2883, -0.2097, -6.386), (-0.3571, 2.959e-08, -6.386), (-0.3038, -0.2205, -6.419), (0.3748, 2.959e-08, -6.419), (0.2883, 0.2097, -6.386), (-0.1106, -0.3393, -6.386), (-0.3038, 0.2205, -6.419)], [], [(6, 0, 11, 12), (0, 5, 10, 11), (9, 3, 17, 18), (3, 8, 16, 17), (5, 4, 19, 10), (8, 2, 15, 16), (2, 7, 14, 15), (7, 1, 13, 14), (1, 6, 12, 13), (4, 9, 18, 19), (11, 10, 20), (13, 12, 23), (15, 14, 24), (17, 16, 25), (19, 18, 21), (21, 25, 22), (21, 18, 25), (18, 17, 25), (25, 24, 22), (25, 16, 24), (16, 15, 24), (24, 23, 22), (24, 14, 23), (14, 13, 23), (23, 20, 22), (23, 12, 20), (12, 11, 20), (20, 21, 22), (20, 10, 21), (10, 19, 21), (7, 2, 31, 30), (35, 26, 36, 45), (3, 9, 34, 33), (0, 6, 28, 27), (8, 3, 33, 32), (5, 0, 27, 26), (1, 7, 30, 29), (9, 4, 35, 34), (6, 1, 29, 28), (2, 8, 32, 31), (4, 5, 26, 35), (40, 41, 51, 50), (30, 31, 41, 40), (33, 34, 44, 43), (27, 28, 38, 37), (32, 33, 43, 42), (26, 27, 37, 36), (29, 30, 40, 39), (34, 35, 45, 44), (28, 29, 39, 38), (31, 32, 42, 41), (53, 54, 64, 63), (43, 44, 54, 53), (37, 38, 48, 47), (42, 43, 53, 52), (36, 37, 47, 46), (39, 40, 50, 49), (44, 45, 55, 54), (38, 39, 49, 48), (41, 42, 52, 51), (45, 36, 46, 55), (57, 58, 68, 67), (47, 48, 58, 57), (52, 53, 63, 62), (46, 47, 57, 56), (49, 50, 60, 59), (54, 55, 65, 64), (48, 49, 59, 58), (51, 52, 62, 61), (55, 46, 56, 65), (50, 51, 61, 60), (107, 106, 83, 82), (62, 63, 73, 72), (56, 57, 67, 66), (59, 60, 70, 69), (64, 65, 75, 74), (58, 59, 69, 68), (61, 62, 72, 71), (65, 56, 66, 75), (60, 61, 71, 70), (63, 64, 74, 73), (76, 77, 87, 86), (109, 108, 77, 76), (111, 110, 80, 79), (113, 112, 85, 84), (114, 111, 79, 78), (115, 107, 82, 81), (112, 109, 76, 85), (110, 115, 81, 80), (106, 113, 84, 83), (108, 114, 78, 77), (94, 95, 105, 104), (79, 80, 90, 89), (84, 85, 95, 94), (78, 79, 89, 88), (81, 82, 92, 91), (85, 76, 86, 95), (80, 81, 91, 90), (83, 84, 94, 93), (77, 78, 88, 87), (82, 83, 93, 92), (96, 97, 98, 99, 100, 101, 102, 103, 104, 105), (88, 89, 99, 98), (91, 92, 102, 101), (95, 86, 96, 105), (90, 91, 101, 100), (93, 94, 104, 103), (87, 88, 98, 97), (92, 93, 103, 102), (86, 87, 97, 96), (89, 90, 100, 99), (67, 68, 114, 108), (73, 74, 113, 106), (70, 71, 115, 110), (75, 66, 109, 112), (71, 72, 107, 115), (68, 69, 111, 114), (74, 75, 112, 113), (69, 70, 110, 111), (66, 67, 108, 109), (72, 73, 106, 107)])
me_icosphere_009.polygons.foreach_set('material_index', [1, 1, 1, 1, 1, 1, 1, 1, 1, 1, 4, 4, 4, 4, 4, 4, 4, 4, 4, 4, 4, 4, 4, 4, 4, 4, 4, 4, 4, 4, 1, 2, 1, 1, 1, 1, 1, 1, 1, 1, 1, 0, 2, 2, 2, 2, 2, 2, 2, 2, 2, 1, 0, 0, 0, 0, 0, 0, 0, 0, 0, 2, 1, 1, 1, 1, 1, 1, 1, 1, 1, 1, 2, 2, 2, 2, 2, 2, 2, 2, 2, 2, 1, 1, 1, 1, 1, 1, 1, 1, 1, 0, 2, 2, 2, 2, 2, 2, 2, 2, 2, 0, 0, 0, 0, 0, 0, 0, 0, 0, 0, 0, 0, 0, 0, 0, 0, 0, 0, 0, 0])
me_icosphere_009.materials.append(mat_plant_009)
me_icosphere_009.materials.append(mat_wood_009)
me_icosphere_009.materials.append(mat_plantdarc_009)
me_icosphere_009.materials.append(mat_pantlmidele_009)
me_icosphere_009.materials.append(mat_wooddarc_009)
me_icosphere_009.use_remesh_preserve_volume = False
me_icosphere_009.use_remesh_preserve_attributes = False
me_icosphere_009.use_mirror_vertex_groups = False
me_icosphere_009.update()
me_icosphere_010 = bpy.data.meshes.new('Icosphere.010')
me_icosphere_010.from_pydata([(0.2313, -0.7118, 0.4536), (-0.6055, -0.4399, 0.4536), (-0.6055, 0.4399, 0.4536), (0.2313, 0.7118, 0.4536), (0.7484, 1.46e-09, 0.4536), (0.5758, -0.4184, 0.5193), (-0.22, -0.6769, 0.5193), (-0.7118, 1.46e-09, 0.5193), (-0.22, 0.6769, 0.5193), (0.5758, 0.4184, 0.5193), (0.6852, -0.5, 1.248), (0.2734, -0.8506, 1.246), (-0.2658, -0.809, 1.248), (-0.7266, -0.5257, 1.246), (-0.8536, 4.404e-07, 1.248), (-0.7266, 0.5257, 1.246), (-0.2658, 0.809, 1.248), (0.2734, 0.8506, 1.246), (0.6852, 0.5, 1.248), (0.8914, 4.404e-07, 1.246), (0.1595, -0.5, 1.257), (0.5227, 4.404e-07, 1.257), (-0.002981, 4.404e-07, 1.262), (-0.4283, -0.309, 1.257), (-0.4283, 0.309, 1.257), (0.1595, 0.5, 1.257), (0.404, -0.2935, -0.8891), (0.1622, -0.4993, -0.9352), (-0.1543, -0.4749, -0.8891), (-0.4248, -0.3086, -0.9352), (-0.4993, 4.626e-09, -0.8891), (-0.4248, 0.3086, -0.9352), (-0.1543, 0.4749, -0.8891), (0.1622, 0.4993, -0.9352), (0.404, 0.2935, -0.8891), (0.525, 4.626e-09, -0.9352), (1.738, -1.263, -0.9454), (0.6982, -2.149, -1.144), (-0.664, -2.044, -0.9454), (-1.828, -1.328, -1.144), (-2.149, 1.289e-08, -0.9454), (-1.828, 1.328, -1.144), (-0.664, 2.044, -0.9454), (0.6982, 2.149, -1.144), (1.738, 1.263, -0.9454), (2.259, 1.289e-08, -1.144), (0.2954, -0.2151, -3.017), (0.1183, -0.3659, -3.051), (-0.1136, -0.348, -3.017), (-0.3118, -0.2261, -3.051), (-0.3664, 7.87e-08, -3.017), (-0.3118, 0.2261, -3.051), (-0.1136, 0.348, -3.017), (0.1183, 0.3659, -3.051), (0.2954, 0.2151, -3.017), (0.3842, 7.87e-08, -3.051), (0.296, -0.2151, -3.059), (0.1189, -0.3659, -3.093), (-0.1131, -0.348, -3.059), (-0.3112, -0.2261, -3.093), (-0.3659, -6.627e-09, -3.059), (-0.3112, 0.2261, -3.093), (-0.1131, 0.348, -3.059), (0.1189, 0.3659, -3.093), (0.296, 0.2151, -3.059), (0.3847, -6.627e-09, -3.093), (1.563, -1.136, -3.122), (0.6278, -1.933, -3.3), (-0.5973, -1.838, -3.122), (-1.644, -1.194, -3.3), (-1.933, -2.937e-08, -3.122), (-1.644, 1.194, -3.3), (-0.5973, 1.838, -3.122), (0.6278, 1.933, -3.3), (1.563, 1.136, -3.122), (2.032, -2.937e-08, -3.3), (0.3022, -0.2196, -6.487), (0.1213, -0.3737, -6.522), (-0.1156, -0.3554, -6.487), (-0.318, -0.2309, -6.522), (-0.3738, -5.532e-09, -6.487), (-0.318, 0.2309, -6.522), (-0.1156, 0.3554, -6.487), (0.1213, 0.3737, -6.522), (0.3022, 0.2196, -6.487), (0.3928, -5.532e-09, -6.522), (0.9433, -0.6854, -6.705), (0.3788, -1.166, -6.812), (-0.3605, -1.109, -6.705), (-0.9921, -0.7207, -6.812), (-1.166, -3.553e-09, -6.705), (-0.9921, 0.7207, -6.812), (-0.3605, 1.109, -6.705), (0.3788, 1.166, -6.812), (0.9433, 0.6854, -6.705), (1.226, -3.553e-09, -6.812), (0.1527, -0.111, -8.881), (0.06125, -0.1888, -8.899), (-0.05846, -0.1796, -8.881), (-0.1607, -0.1167, -8.899), (-0.1889, -5.849e-09, -8.881), (-0.1607, 0.1167, -8.899), (-0.05846, 0.1796, -8.881), (0.06125, 0.1888, -8.899), (0.1527, 0.111, -8.881), (0.1985, -5.849e-09, -8.899), (0.1156, 0.3568, -6.419), (-0.1106, 0.3393, -6.386), (0.1156, -0.3568, -6.419), (0.2883, -0.2097, -6.386), (-0.3571, 2.959e-08, -6.386), (-0.3038, -0.2205, -6.419), (0.3748, 2.959e-08, -6.419), (0.2883, 0.2097, -6.386), (-0.1106, -0.3393, -6.386), (-0.3038, 0.2205, -6.419)], [], [(6, 0, 11, 12), (0, 5, 10, 11), (9, 3, 17, 18), (3, 8, 16, 17), (5, 4, 19, 10), (8, 2, 15, 16), (2, 7, 14, 15), (7, 1, 13, 14), (1, 6, 12, 13), (4, 9, 18, 19), (11, 10, 20), (13, 12, 23), (15, 14, 24), (17, 16, 25), (19, 18, 21), (21, 25, 22), (21, 18, 25), (18, 17, 25), (25, 24, 22), (25, 16, 24), (16, 15, 24), (24, 23, 22), (24, 14, 23), (14, 13, 23), (23, 20, 22), (23, 12, 20), (12, 11, 20), (20, 21, 22), (20, 10, 21), (10, 19, 21), (7, 2, 31, 30), (35, 26, 36, 45), (3, 9, 34, 33), (0, 6, 28, 27), (8, 3, 33, 32), (5, 0, 27, 26), (1, 7, 30, 29), (9, 4, 35, 34), (6, 1, 29, 28), (2, 8, 32, 31), (4, 5, 26, 35), (40, 41, 51, 50), (30, 31, 41, 40), (33, 34, 44, 43), (27, 28, 38, 37), (32, 33, 43, 42), (26, 27, 37, 36), (29, 30, 40, 39), (34, 35, 45, 44), (28, 29, 39, 38), (31, 32, 42, 41), (53, 54, 64, 63), (43, 44, 54, 53), (37, 38, 48, 47), (42, 43, 53, 52), (36, 37, 47, 46), (39, 40, 50, 49), (44, 45, 55, 54), (38, 39, 49, 48), (41, 42, 52, 51), (45, 36, 46, 55), (57, 58, 68, 67), (47, 48, 58, 57), (52, 53, 63, 62), (46, 47, 57, 56), (49, 50, 60, 59), (54, 55, 65, 64), (48, 49, 59, 58), (51, 52, 62, 61), (55, 46, 56, 65), (50, 51, 61, 60), (107, 106, 83, 82), (62, 63, 73, 72), (56, 57, 67, 66), (59, 60, 70, 69), (64, 65, 75, 74), (58, 59, 69, 68), (61, 62, 72, 71), (65, 56, 66, 75), (60, 61, 71, 70), (63, 64, 74, 73), (76, 77, 87, 86), (109, 108, 77, 76), (111, 110, 80, 79), (113, 112, 85, 84), (114, 111, 79, 78), (115, 107, 82, 81), (112, 109, 76, 85), (110, 115, 81, 80), (106, 113, 84, 83), (108, 114, 78, 77), (94, 95, 105, 104), (79, 80, 90, 89), (84, 85, 95, 94), (78, 79, 89, 88), (81, 82, 92, 91), (85, 76, 86, 95), (80, 81, 91, 90), (83, 84, 94, 93), (77, 78, 88, 87), (82, 83, 93, 92), (96, 97, 98, 99, 100, 101, 102, 103, 104, 105), (88, 89, 99, 98), (91, 92, 102, 101), (95, 86, 96, 105), (90, 91, 101, 100), (93, 94, 104, 103), (87, 88, 98, 97), (92, 93, 103, 102), (86, 87, 97, 96), (89, 90, 100, 99), (67, 68, 114, 108), (73, 74, 113, 106), (70, 71, 115, 110), (75, 66, 109, 112), (71, 72, 107, 115), (68, 69, 111, 114), (74, 75, 112, 113), (69, 70, 110, 111), (66, 67, 108, 109), (72, 73, 106, 107)])
me_icosphere_010.polygons.foreach_set('material_index', [1, 1, 1, 1, 1, 1, 1, 1, 1, 1, 4, 4, 4, 4, 4, 4, 4, 4, 4, 4, 4, 4, 4, 4, 4, 4, 4, 4, 4, 4, 1, 2, 1, 1, 1, 1, 1, 1, 1, 1, 1, 0, 2, 2, 2, 2, 2, 2, 2, 2, 2, 1, 0, 0, 0, 0, 0, 0, 0, 0, 0, 2, 1, 1, 1, 1, 1, 1, 1, 1, 1, 1, 2, 2, 2, 2, 2, 2, 2, 2, 2, 2, 1, 1, 1, 1, 1, 1, 1, 1, 1, 0, 2, 2, 2, 2, 2, 2, 2, 2, 2, 0, 0, 0, 0, 0, 0, 0, 0, 0, 0, 0, 0, 0, 0, 0, 0, 0, 0, 0, 0])
me_icosphere_010.materials.append(mat_plant_010)
me_icosphere_010.materials.append(mat_wood_010)
me_icosphere_010.materials.append(mat_plantdarc_010)
me_icosphere_010.materials.append(mat_pantlmidele_010)
me_icosphere_010.materials.append(mat_wooddarc_010)
me_icosphere_010.use_remesh_preserve_volume = False
me_icosphere_010.use_remesh_preserve_attributes = False
me_icosphere_010.use_mirror_vertex_groups = False
me_icosphere_010.update()
me_icosphere_011 = bpy.data.meshes.new('Icosphere.011')
me_icosphere_011.from_pydata([(0.2313, -0.7118, 0.4536), (-0.6055, -0.4399, 0.4536), (-0.6055, 0.4399, 0.4536), (0.2313, 0.7118, 0.4536), (0.7484, 1.46e-09, 0.4536), (0.5758, -0.4184, 0.5193), (-0.22, -0.6769, 0.5193), (-0.7118, 1.46e-09, 0.5193), (-0.22, 0.6769, 0.5193), (0.5758, 0.4184, 0.5193), (0.6852, -0.5, 1.248), (0.2734, -0.8506, 1.246), (-0.2658, -0.809, 1.248), (-0.7266, -0.5257, 1.246), (-0.8536, 4.404e-07, 1.248), (-0.7266, 0.5257, 1.246), (-0.2658, 0.809, 1.248), (0.2734, 0.8506, 1.246), (0.6852, 0.5, 1.248), (0.8914, 4.404e-07, 1.246), (0.1595, -0.5, 1.257), (0.5227, 4.404e-07, 1.257), (-0.002981, 4.404e-07, 1.262), (-0.4283, -0.309, 1.257), (-0.4283, 0.309, 1.257), (0.1595, 0.5, 1.257), (0.404, -0.2935, -0.8891), (0.1622, -0.4993, -0.9352), (-0.1543, -0.4749, -0.8891), (-0.4248, -0.3086, -0.9352), (-0.4993, 4.626e-09, -0.8891), (-0.4248, 0.3086, -0.9352), (-0.1543, 0.4749, -0.8891), (0.1622, 0.4993, -0.9352), (0.404, 0.2935, -0.8891), (0.525, 4.626e-09, -0.9352), (1.738, -1.263, -0.9454), (0.6982, -2.149, -1.144), (-0.664, -2.044, -0.9454), (-1.828, -1.328, -1.144), (-2.149, 1.289e-08, -0.9454), (-1.828, 1.328, -1.144), (-0.664, 2.044, -0.9454), (0.6982, 2.149, -1.144), (1.738, 1.263, -0.9454), (2.259, 1.289e-08, -1.144), (0.2954, -0.2151, -3.017), (0.1183, -0.3659, -3.051), (-0.1136, -0.348, -3.017), (-0.3118, -0.2261, -3.051), (-0.3664, 7.87e-08, -3.017), (-0.3118, 0.2261, -3.051), (-0.1136, 0.348, -3.017), (0.1183, 0.3659, -3.051), (0.2954, 0.2151, -3.017), (0.3842, 7.87e-08, -3.051), (0.296, -0.2151, -3.059), (0.1189, -0.3659, -3.093), (-0.1131, -0.348, -3.059), (-0.3112, -0.2261, -3.093), (-0.3659, -6.627e-09, -3.059), (-0.3112, 0.2261, -3.093), (-0.1131, 0.348, -3.059), (0.1189, 0.3659, -3.093), (0.296, 0.2151, -3.059), (0.3847, -6.627e-09, -3.093), (1.563, -1.136, -3.122), (0.6278, -1.933, -3.3), (-0.5973, -1.838, -3.122), (-1.644, -1.194, -3.3), (-1.933, -2.937e-08, -3.122), (-1.644, 1.194, -3.3), (-0.5973, 1.838, -3.122), (0.6278, 1.933, -3.3), (1.563, 1.136, -3.122), (2.032, -2.937e-08, -3.3), (0.3022, -0.2196, -6.487), (0.1213, -0.3737, -6.522), (-0.1156, -0.3554, -6.487), (-0.318, -0.2309, -6.522), (-0.3738, -5.532e-09, -6.487), (-0.318, 0.2309, -6.522), (-0.1156, 0.3554, -6.487), (0.1213, 0.3737, -6.522), (0.3022, 0.2196, -6.487), (0.3928, -5.532e-09, -6.522), (0.9433, -0.6854, -6.705), (0.3788, -1.166, -6.812), (-0.3605, -1.109, -6.705), (-0.9921, -0.7207, -6.812), (-1.166, -3.553e-09, -6.705), (-0.9921, 0.7207, -6.812), (-0.3605, 1.109, -6.705), (0.3788, 1.166, -6.812), (0.9433, 0.6854, -6.705), (1.226, -3.553e-09, -6.812), (0.1527, -0.111, -8.881), (0.06125, -0.1888, -8.899), (-0.05846, -0.1796, -8.881), (-0.1607, -0.1167, -8.899), (-0.1889, -5.849e-09, -8.881), (-0.1607, 0.1167, -8.899), (-0.05846, 0.1796, -8.881), (0.06125, 0.1888, -8.899), (0.1527, 0.111, -8.881), (0.1985, -5.849e-09, -8.899), (0.1156, 0.3568, -6.419), (-0.1106, 0.3393, -6.386), (0.1156, -0.3568, -6.419), (0.2883, -0.2097, -6.386), (-0.3571, 2.959e-08, -6.386), (-0.3038, -0.2205, -6.419), (0.3748, 2.959e-08, -6.419), (0.2883, 0.2097, -6.386), (-0.1106, -0.3393, -6.386), (-0.3038, 0.2205, -6.419)], [], [(6, 0, 11, 12), (0, 5, 10, 11), (9, 3, 17, 18), (3, 8, 16, 17), (5, 4, 19, 10), (8, 2, 15, 16), (2, 7, 14, 15), (7, 1, 13, 14), (1, 6, 12, 13), (4, 9, 18, 19), (11, 10, 20), (13, 12, 23), (15, 14, 24), (17, 16, 25), (19, 18, 21), (21, 25, 22), (21, 18, 25), (18, 17, 25), (25, 24, 22), (25, 16, 24), (16, 15, 24), (24, 23, 22), (24, 14, 23), (14, 13, 23), (23, 20, 22), (23, 12, 20), (12, 11, 20), (20, 21, 22), (20, 10, 21), (10, 19, 21), (7, 2, 31, 30), (35, 26, 36, 45), (3, 9, 34, 33), (0, 6, 28, 27), (8, 3, 33, 32), (5, 0, 27, 26), (1, 7, 30, 29), (9, 4, 35, 34), (6, 1, 29, 28), (2, 8, 32, 31), (4, 5, 26, 35), (40, 41, 51, 50), (30, 31, 41, 40), (33, 34, 44, 43), (27, 28, 38, 37), (32, 33, 43, 42), (26, 27, 37, 36), (29, 30, 40, 39), (34, 35, 45, 44), (28, 29, 39, 38), (31, 32, 42, 41), (53, 54, 64, 63), (43, 44, 54, 53), (37, 38, 48, 47), (42, 43, 53, 52), (36, 37, 47, 46), (39, 40, 50, 49), (44, 45, 55, 54), (38, 39, 49, 48), (41, 42, 52, 51), (45, 36, 46, 55), (57, 58, 68, 67), (47, 48, 58, 57), (52, 53, 63, 62), (46, 47, 57, 56), (49, 50, 60, 59), (54, 55, 65, 64), (48, 49, 59, 58), (51, 52, 62, 61), (55, 46, 56, 65), (50, 51, 61, 60), (107, 106, 83, 82), (62, 63, 73, 72), (56, 57, 67, 66), (59, 60, 70, 69), (64, 65, 75, 74), (58, 59, 69, 68), (61, 62, 72, 71), (65, 56, 66, 75), (60, 61, 71, 70), (63, 64, 74, 73), (76, 77, 87, 86), (109, 108, 77, 76), (111, 110, 80, 79), (113, 112, 85, 84), (114, 111, 79, 78), (115, 107, 82, 81), (112, 109, 76, 85), (110, 115, 81, 80), (106, 113, 84, 83), (108, 114, 78, 77), (94, 95, 105, 104), (79, 80, 90, 89), (84, 85, 95, 94), (78, 79, 89, 88), (81, 82, 92, 91), (85, 76, 86, 95), (80, 81, 91, 90), (83, 84, 94, 93), (77, 78, 88, 87), (82, 83, 93, 92), (96, 97, 98, 99, 100, 101, 102, 103, 104, 105), (88, 89, 99, 98), (91, 92, 102, 101), (95, 86, 96, 105), (90, 91, 101, 100), (93, 94, 104, 103), (87, 88, 98, 97), (92, 93, 103, 102), (86, 87, 97, 96), (89, 90, 100, 99), (67, 68, 114, 108), (73, 74, 113, 106), (70, 71, 115, 110), (75, 66, 109, 112), (71, 72, 107, 115), (68, 69, 111, 114), (74, 75, 112, 113), (69, 70, 110, 111), (66, 67, 108, 109), (72, 73, 106, 107)])
me_icosphere_011.polygons.foreach_set('material_index', [1, 1, 1, 1, 1, 1, 1, 1, 1, 1, 4, 4, 4, 4, 4, 4, 4, 4, 4, 4, 4, 4, 4, 4, 4, 4, 4, 4, 4, 4, 1, 2, 1, 1, 1, 1, 1, 1, 1, 1, 1, 0, 2, 2, 2, 2, 2, 2, 2, 2, 2, 1, 0, 0, 0, 0, 0, 0, 0, 0, 0, 2, 1, 1, 1, 1, 1, 1, 1, 1, 1, 1, 2, 2, 2, 2, 2, 2, 2, 2, 2, 2, 1, 1, 1, 1, 1, 1, 1, 1, 1, 0, 2, 2, 2, 2, 2, 2, 2, 2, 2, 0, 0, 0, 0, 0, 0, 0, 0, 0, 0, 0, 0, 0, 0, 0, 0, 0, 0, 0, 0])
me_icosphere_011.materials.append(mat_plant_011)
me_icosphere_011.materials.append(mat_wood_011)
me_icosphere_011.materials.append(mat_plantdarc_011)
me_icosphere_011.materials.append(mat_pantlmidele_011)
me_icosphere_011.materials.append(mat_wooddarc_011)
me_icosphere_011.use_remesh_preserve_volume = False
me_icosphere_011.use_remesh_preserve_attributes = False
me_icosphere_011.use_mirror_vertex_groups = False
me_icosphere_011.update()

# ---- objects
ob_icosphere = bpy.data.objects.new('Icosphere', me_icosphere)
ob_camera = bpy.data.objects.new('Camera', cam_camera)
ob_sun_001 = bpy.data.objects.new('Sun.001', light_sun_003)
ob_sun_000 = bpy.data.objects.new('Sun.000', light_sun_004)
ob_sun_002 = bpy.data.objects.new('Sun.002', light_sun_005)
ob_icosphere_001 = bpy.data.objects.new('Icosphere.001', me_icosphere_003)
ob_icosphere_002 = bpy.data.objects.new('Icosphere.002', me_icosphere_005)
ob_icosphere_003 = bpy.data.objects.new('Icosphere.003', me_icosphere_009)
ob_icosphere_004 = bpy.data.objects.new('Icosphere.004', me_icosphere_010)
ob_icosphere_005 = bpy.data.objects.new('Icosphere.005', me_icosphere_011)

# ---- transforms, parenting, visibility, modifiers, constraints
ob_icosphere.location = (-2.8, -1.736, 0.3092)
ob_icosphere.rotation_euler = (-2.687e-07, -3.143, -2.309e-10)
ob_icosphere.scale = (0.1958, 0.1958, 0.1958)
ob_icosphere.lineart.crease_threshold = 0.0
ob_camera.location = (-1.515, -6.508, 3.511)
ob_camera.rotation_euler = (1.109, -0.0, -0.02423)
ob_camera.lock_rotations_4d = False
ob_camera.empty_display_type = 'ARROWS'
ob_camera.color = (0.0, 0.0, 0.0, 0.0)
ob_camera.display_type = 'WIRE'
ob_camera.lineart.crease_threshold = 0.0
ob_sun_001.location = (-1.286, -1.795, 14.63)
ob_sun_001.scale = (1.605, 1.605, 1.605)
ob_sun_001.lineart.crease_threshold = 0.0
ob_sun_000.location = (-1.286, -0.7468, 6.085)
ob_sun_000.scale = (1.605, 1.605, 1.605)
ob_sun_000.lineart.crease_threshold = 0.0
ob_sun_002.location = (-1.286, -6.426, 6.085)
ob_sun_002.rotation_euler = (0.6723, -0.0, 0.0)
ob_sun_002.scale = (1.605, 1.605, 1.605)
ob_sun_002.lineart.crease_threshold = 0.0
ob_icosphere_001.location = (-1.982, -1.683, 0.3092)
ob_icosphere_001.rotation_euler = (-2.687e-07, -3.143, 0.6004)
ob_icosphere_001.scale = (0.1634, 0.1634, 0.1634)
ob_icosphere_001.lineart.crease_threshold = 0.0
ob_icosphere_002.location = (-2.445, -0.9854, 0.3092)
ob_icosphere_002.rotation_euler = (-2.687e-07, -3.143, 0.6004)
ob_icosphere_002.scale = (0.2142, 0.2142, 0.2142)
ob_icosphere_002.lineart.crease_threshold = 0.0
ob_icosphere_003.location = (-0.3458, -2.059, 1.573)
ob_icosphere_003.rotation_euler = (1.624, -3.084, 0.01363)
ob_icosphere_003.scale = (0.1634, 0.1634, 0.1634)
ob_icosphere_003.lineart.crease_threshold = 0.0
ob_icosphere_004.location = (-1.236, -2.636, 1.173)
ob_icosphere_004.rotation_euler = (1.624, -3.084, -1.476)
ob_icosphere_004.scale = (0.1634, 0.1634, 0.1634)
ob_icosphere_004.lineart.crease_threshold = 0.0
ob_icosphere_005.location = (-1.061, -0.8792, 1.599)
ob_icosphere_005.rotation_euler = (1.624, -3.084, 3.143)
ob_icosphere_005.scale = (0.1634, 0.1634, 0.1634)
ob_icosphere_005.lineart.crease_threshold = 0.0

# ---- collection membership
col_collection_1.objects.link(ob_icosphere)
col_collection_1.objects.link(ob_camera)
col_collection_1.objects.link(ob_sun_001)
col_collection_1.objects.link(ob_sun_000)
col_collection_1.objects.link(ob_sun_002)
col_collection_1.objects.link(ob_icosphere_001)
col_collection_1.objects.link(ob_icosphere_002)
col_collection_1.objects.link(ob_icosphere_003)
col_collection_1.objects.link(ob_icosphere_004)
col_collection_1.objects.link(ob_icosphere_005)

# ---- scene / render settings (as saved in the file)
scene.camera = ob_camera
scene.frame_start = 1; scene.frame_end = 250; scene.frame_set(1)
scene.render.engine = 'BLENDER_EEVEE_NEXT'
scene.render.image_settings.file_format = 'JPEG'
scene.render.image_settings.quality = 100
scene.render.resolution_percentage = 50
scene.render.dither_intensity = 0.0
scene.cycles.use_denoising = False
scene.cycles.samples = 128
scene.cycles.sampling_pattern = 'TABULATED_SOBOL'
scene.cycles.light_sampling_threshold = 0.0
scene.cycles.use_adaptive_sampling = False
scene.cycles.use_light_tree = False
scene.cycles.blur_glossy = 0.0
scene.cycles.sample_clamp_indirect = 0.0
scene.view_settings.view_transform = 'Standard'
bpy.context.view_layer.update()

